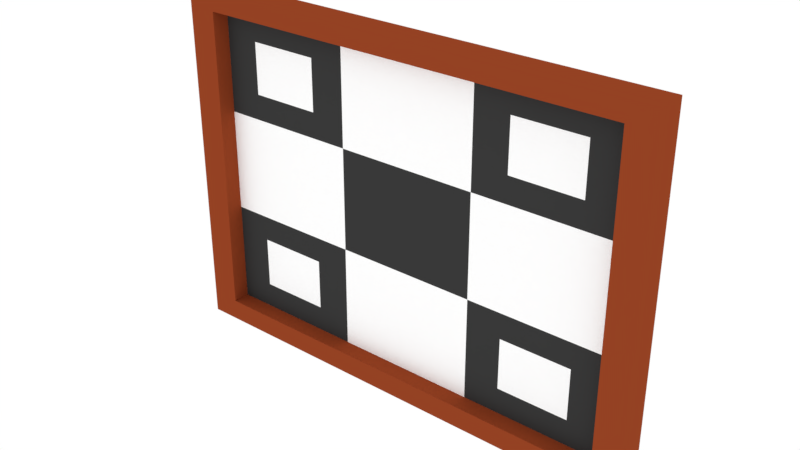 # Source: picture.blend  (saved by Blender 2.79.0; exported with 4.5.12 LTS)
import bpy
from mathutils import Matrix  # noqa: F401  (used for matrix-valued properties, if any)

bpy.ops.wm.read_factory_settings(use_empty=True)
scene = bpy.context.scene
scene.name = 'Scene'

# ---- collections
col_collection_1 = bpy.data.collections.new('Collection 1'); scene.collection.children.link(col_collection_1)

# ---- materials (node trees are filled in below, after node groups)
mat_material = bpy.data.materials.new('Material')
mat_material.alpha_threshold = 0.0
mat_material.use_transparent_shadow = False
mat_material.diffuse_color = (0.2977, 0.05376, 0.01688, 1.0)
mat_material.roughness = 0.5
mat_material_001 = bpy.data.materials.new('Material.001')
mat_material_001.alpha_threshold = 0.0
mat_material_001.use_transparent_shadow = False
mat_material_001.diffuse_color = (1.0, 1.0, 1.0, 1.0)
mat_material_001.roughness = 0.5
mat_material_002 = bpy.data.materials.new('Material.002')
mat_material_002.alpha_threshold = 0.0
mat_material_002.use_transparent_shadow = False
mat_material_002.diffuse_color = (0.04116, 0.04116, 0.04116, 1.0)
mat_material_002.roughness = 0.5

# ---- material node trees

# ---- world
world_world = bpy.data.worlds.new('World'); scene.world = world_world
world_world.color = (1.0, 1.0, 1.0)
world_world.use_sun_shadow = False
world_world.sun_shadow_jitter_overblur = 0.0
world_world.cycles.sampling_method = 'MANUAL'

# ---- meshes
me_cube = bpy.data.meshes.new('Cube')
me_cube.from_pydata([(-1.0, -1.0, -1.0), (-1.0, -1.0, 1.0), (-1.0, 1.0, -1.0), (-1.0, 1.0, 1.0), (1.0, -1.0, -1.0), (1.0, -1.0, 1.0), (1.0, 1.0, -1.0), (1.0, 1.0, 1.0), (-0.8782, -1.0, -0.8782), (-0.8782, -1.0, 0.8782), (0.8782, -1.0, 0.8782), (0.8782, -1.0, -0.8782), (-0.8782, 0.4707, -0.8782), (-0.8782, 0.4707, 0.8782), (0.8782, 0.4707, 0.8782), (0.8782, 0.4707, -0.8782), (0.3333, 1.0, -1.0), (-0.3333, 1.0, -1.0), (-0.3333, 1.0, 1.0), (0.3333, 1.0, 1.0), (-0.3333, -1.0, -1.0), (0.3333, -1.0, -1.0), (0.3333, -1.0, 1.0), (-0.3333, -1.0, 1.0), (-0.2927, -1.0, -0.8782), (0.2927, -1.0, -0.8782), (0.2927, -1.0, 0.8782), (-0.2927, -1.0, 0.8782), (-0.2927, 0.4707, -0.8782), (0.2927, 0.4707, -0.8782), (0.2927, 0.4707, 0.8782), (-0.2927, 0.4707, 0.8782), (-1.0, -1.0, -0.3333), (-1.0, -1.0, 0.3333), (-1.0, 1.0, 0.3333), (-1.0, 1.0, -0.3333), (1.0, 1.0, 0.3333), (1.0, 1.0, -0.3333), (1.0, -1.0, 0.3333), (1.0, -1.0, -0.3333), (-0.8782, -1.0, -0.2927), (-0.8782, -1.0, 0.2927), (0.8782, -1.0, 0.2927), (0.8782, -1.0, -0.2927), (-0.8782, 0.4707, -0.2927), (-0.8782, 0.4707, 0.2927), (0.8782, 0.4707, 0.2927), (0.8782, 0.4707, -0.2927), (0.2927, 0.4707, 0.2927), (0.2927, 0.4707, -0.2927), (-0.2927, 0.4707, 0.2927), (-0.2927, 0.4707, -0.2927), (-0.3333, 1.0, 0.3333), (-0.3333, 1.0, -0.3333), (0.3333, 1.0, 0.3333), (0.3333, 1.0, -0.3333), (-0.8782, 0.4707, 0.5855), (0.8782, 0.4707, -0.5855), (0.5855, 0.4707, -0.8782), (-0.5855, 0.4707, 0.8782), (-0.5855, 0.4707, -0.8782), (0.5855, 0.4707, 0.8782), (0.2927, 0.4707, -0.5855), (-0.2927, 0.4707, -0.5855), (-0.8782, 0.4707, -0.5855), (0.8782, 0.4707, 0.5855), (0.2927, 0.4707, 0.5855), (-0.2927, 0.4707, 0.5855), (0.5855, 0.4707, -0.2927), (0.5855, 0.4707, 0.2927), (-0.5855, 0.4707, -0.2927), (-0.5855, 0.4707, 0.2927), (-0.5855, 0.4707, -0.5855), (0.5855, 0.4707, -0.5855), (0.5855, 0.4707, 0.5855), (-0.5855, 0.4707, 0.5855), (-0.8782, 0.4707, 0.7318), (0.8782, 0.4707, -0.7318), (0.7318, 0.4707, -0.8782), (-0.7318, 0.4707, 0.8782), (-0.4391, 0.4707, -0.8782), (0.0, 0.4707, -0.8782), (0.4391, 0.4707, 0.8782), (0.0, 0.4707, 0.8782), (0.2927, 0.4707, -0.7318), (-0.2927, 0.4707, -0.7318), (-0.8782, 0.4707, -0.4391), (-0.8782, 0.4707, 0.0), (0.8782, 0.4707, 0.4391), (0.8782, 0.4707, 0.0), (0.2927, 0.4707, 0.4391), (0.2927, 0.4707, 0.0), (-0.2927, 0.4707, 0.4391), (-0.2927, 0.4707, 0.0), (0.0, 0.4707, -0.2927), (0.0, 0.4707, 0.2927), (0.4391, 0.4707, -0.2927), (0.4391, 0.4707, 0.2927), (-0.7318, 0.4707, -0.2927), (-0.7318, 0.4707, 0.2927), (-0.8782, 0.4707, 0.4391), (0.8782, 0.4707, -0.4391), (0.4391, 0.4707, -0.8782), (-0.4391, 0.4707, 0.8782), (-0.7318, 0.4707, -0.8782), (0.7318, 0.4707, 0.8782), (0.2927, 0.4707, -0.4391), (-0.2927, 0.4707, -0.4391), (-0.8782, 0.4707, -0.7318), (0.8782, 0.4707, 0.7318), (0.2927, 0.4707, 0.7318), (-0.2927, 0.4707, 0.7318), (0.7318, 0.4707, -0.2927), (0.7318, 0.4707, 0.2927), (-0.4391, 0.4707, -0.2927), (-0.4391, 0.4707, 0.2927), (-0.5855, 0.4707, 0.0), (-0.7318, 0.4707, -0.5855), (-0.4391, 0.4707, -0.5855), (-0.5855, 0.4707, -0.7318), (-0.5855, 0.4707, -0.4391), (0.5855, 0.4707, 0.0), (0.4391, 0.4707, -0.5855), (0.7318, 0.4707, -0.5855), (0.5855, 0.4707, -0.7318), (0.5855, 0.4707, -0.4391), (0.0, 0.4707, -0.5855), (0.0, 0.4707, 0.5855), (0.4391, 0.4707, 0.5855), (0.7318, 0.4707, 0.5855), (0.5855, 0.4707, 0.4391), (0.5855, 0.4707, 0.7318), (-0.7318, 0.4707, 0.5855), (-0.4391, 0.4707, 0.5855), (-0.5855, 0.4707, 0.4391), (-0.5855, 0.4707, 0.7318), (-0.4391, 0.4707, 0.7318), (-0.4391, 0.4707, 0.4391), (-0.7318, 0.4707, 0.4391), (0.7318, 0.4707, 0.7318), (0.7318, 0.4707, 0.4391), (0.4391, 0.4707, 0.4391), (0.0, 0.4707, 0.4391), (0.0, 0.4707, -0.7318), (0.7318, 0.4707, -0.4391), (0.7318, 0.4707, -0.7318), (0.4391, 0.4707, -0.7318), (0.7318, 0.4707, 0.0), (-0.4391, 0.4707, -0.4391), (-0.4391, 0.4707, -0.7318), (-0.7318, 0.4707, -0.7318), (-0.4391, 0.4707, 0.0), (-0.7318, 0.4707, 0.0), (-0.7318, 0.4707, -0.4391), (0.4391, 0.4707, 0.0), (0.4391, 0.4707, -0.4391), (0.0, 0.4707, 0.0), (0.0, 0.4707, -0.4391), (0.0, 0.4707, 0.7318), (0.4391, 0.4707, 0.7318), (-0.7318, 0.4707, 0.7318)], [], [(33, 1, 3, 34), (54, 19, 7, 36), (36, 7, 5, 38), (23, 1, 9, 27), (16, 6, 4, 21), (18, 3, 1, 23), (42, 10, 14, 109, 65, 88, 46), (38, 5, 10, 42), (32, 0, 8, 40), (21, 4, 11, 25), (160, 79, 13, 76), (25, 11, 15, 78, 58, 102, 29), (40, 8, 12, 108, 64, 86, 44), (27, 9, 13, 79, 59, 103, 31), (10, 26, 30, 82, 61, 105, 14), (26, 27, 31, 83, 30), (8, 24, 28, 80, 60, 104, 12), (24, 25, 29, 81, 28), (159, 82, 30, 110), (158, 83, 31, 111), (0, 20, 24, 8), (20, 21, 25, 24), (7, 19, 22, 5), (19, 18, 23, 22), (2, 17, 20, 0), (17, 16, 21, 20), (5, 22, 26, 10), (22, 23, 27, 26), (34, 3, 18, 52), (52, 18, 19, 54), (17, 53, 55, 16), (53, 52, 54, 55), (2, 35, 53, 17), (35, 34, 52, 53), (157, 94, 51, 107), (156, 95, 50, 93), (155, 96, 49, 106), (154, 97, 48, 91), (9, 41, 45, 100, 56, 76, 13), (41, 40, 44, 87, 45), (153, 98, 44, 86), (152, 99, 45, 87), (1, 33, 41, 9), (33, 32, 40, 41), (4, 39, 43, 11), (39, 38, 42, 43), (11, 43, 47, 101, 57, 77, 15), (43, 42, 46, 89, 47), (6, 37, 39, 4), (37, 36, 38, 39), (16, 55, 37, 6), (55, 54, 36, 37), (0, 32, 35, 2), (32, 33, 34, 35), (151, 115, 71, 116), (150, 117, 64, 108), (149, 118, 72, 119), (148, 114, 70, 120), (147, 113, 69, 121), (146, 122, 62, 84), (145, 123, 73, 124), (144, 112, 68, 125), (143, 126, 63, 85), (142, 127, 67, 92), (141, 128, 66, 90), (140, 129, 74, 130), (139, 105, 61, 131), (138, 132, 56, 100), (137, 133, 75, 134), (136, 103, 59, 135), (133, 136, 135, 75), (67, 111, 136, 133), (111, 31, 103, 136), (115, 137, 134, 71), (50, 92, 137, 115), (92, 67, 133, 137), (99, 138, 100, 45), (71, 134, 138, 99), (134, 75, 132, 138), (129, 139, 131, 74), (65, 109, 139, 129), (109, 14, 105, 139), (113, 140, 130, 69), (46, 88, 140, 113), (88, 65, 129, 140), (97, 141, 90, 48), (69, 130, 141, 97), (130, 74, 128, 141), (95, 142, 92, 50), (48, 90, 142, 95), (90, 66, 127, 142), (81, 143, 85, 28), (29, 84, 143, 81), (84, 62, 126, 143), (123, 144, 125, 73), (57, 101, 144, 123), (101, 47, 112, 144), (78, 145, 124, 58), (15, 77, 145, 78), (77, 57, 123, 145), (102, 146, 84, 29), (58, 124, 146, 102), (124, 73, 122, 146), (112, 147, 121, 68), (47, 89, 147, 112), (89, 46, 113, 147), (118, 148, 120, 72), (63, 107, 148, 118), (107, 51, 114, 148), (80, 149, 119, 60), (28, 85, 149, 80), (85, 63, 118, 149), (104, 150, 108, 12), (60, 119, 150, 104), (119, 72, 117, 150), (114, 151, 116, 70), (51, 93, 151, 114), (93, 50, 115, 151), (98, 152, 87, 44), (70, 116, 152, 98), (116, 71, 99, 152), (117, 153, 86, 64), (72, 120, 153, 117), (120, 70, 98, 153), (96, 154, 91, 49), (68, 121, 154, 96), (121, 69, 97, 154), (122, 155, 106, 62), (73, 125, 155, 122), (125, 68, 96, 155), (94, 156, 93, 51), (49, 91, 156, 94), (91, 48, 95, 156), (126, 157, 107, 63), (62, 106, 157, 126), (106, 49, 94, 157), (127, 158, 111, 67), (66, 110, 158, 127), (110, 30, 83, 158), (128, 159, 110, 66), (74, 131, 159, 128), (131, 61, 82, 159), (132, 160, 76, 56), (75, 135, 160, 132), (135, 59, 79, 160)])
me_cube.polygons.foreach_set('material_index', [0, 0, 0, 0, 0, 0, 0, 0, 0, 0, 2, 0, 0, 0, 0, 0, 0, 0, 2, 1, 0, 0, 0, 0, 0, 0, 0, 0, 0, 0, 0, 0, 0, 0, 1, 2, 2, 1, 0, 0, 2, 1, 0, 0, 0, 0, 0, 0, 0, 0, 0, 0, 0, 0, 1, 2, 1, 2, 1, 2, 1, 2, 1, 1, 2, 1, 2, 2, 1, 2, 1, 2, 2, 2, 2, 2, 2, 2, 1, 1, 2, 2, 2, 2, 2, 2, 2, 1, 1, 1, 1, 1, 1, 1, 1, 2, 2, 2, 2, 2, 2, 2, 1, 1, 1, 1, 1, 2, 2, 2, 2, 2, 2, 2, 1, 1, 1, 1, 1, 1, 1, 2, 1, 2, 1, 1, 1, 2, 1, 2, 2, 2, 2, 1, 1, 1, 1, 1, 1, 2, 1, 2, 2, 1, 2])
me_cube.materials.append(mat_material)
me_cube.materials.append(mat_material_001)
me_cube.materials.append(mat_material_002)
me_cube.use_remesh_preserve_volume = False
me_cube.use_remesh_preserve_attributes = False
me_cube.use_mirror_vertex_groups = False
me_cube.update()

# ---- objects
ob_cube = bpy.data.objects.new('Cube', me_cube)

# ---- transforms, parenting, visibility, modifiers, constraints
ob_cube.location = (0.0, 0.0, 0.919)
ob_cube.scale = (1.384, 0.0669, 1.0)
ob_cube.lineart.crease_threshold = 0.0

# ---- collection membership
col_collection_1.objects.link(ob_cube)

# ---- scene / render settings (as saved in the file)
scene.frame_start = 1; scene.frame_end = 250; scene.frame_set(1)
scene.render.engine = 'BLENDER_EEVEE_NEXT'
scene.render.resolution_percentage = 50
scene.render.dither_intensity = 0.0
scene.cycles.use_denoising = False
scene.cycles.samples = 128
scene.cycles.sampling_pattern = 'TABULATED_SOBOL'
scene.cycles.use_adaptive_sampling = False
scene.cycles.use_light_tree = False
scene.cycles.blur_glossy = 0.0
scene.cycles.sample_clamp_indirect = 0.0
scene.view_settings.view_transform = 'Standard'
bpy.context.view_layer.update()

# ---- added for rendering (the .blend has no active camera): camera
cam_auto = bpy.data.cameras.new('AutoCamera')
cam_auto.lens = 50.0
cam_auto.sensor_width = 36.0
cam_auto.clip_end = 1000.0
ob_auto_camera = bpy.data.objects.new('AutoCamera', cam_auto)
scene.collection.objects.link(ob_auto_camera)
ob_auto_camera.location = (3.16159, -3.7939, 3.44831)
ob_auto_camera.rotation_euler = (1.09748, -7.21219e-08, 0.694738)
scene.camera = ob_auto_camera
bpy.context.view_layer.update()
